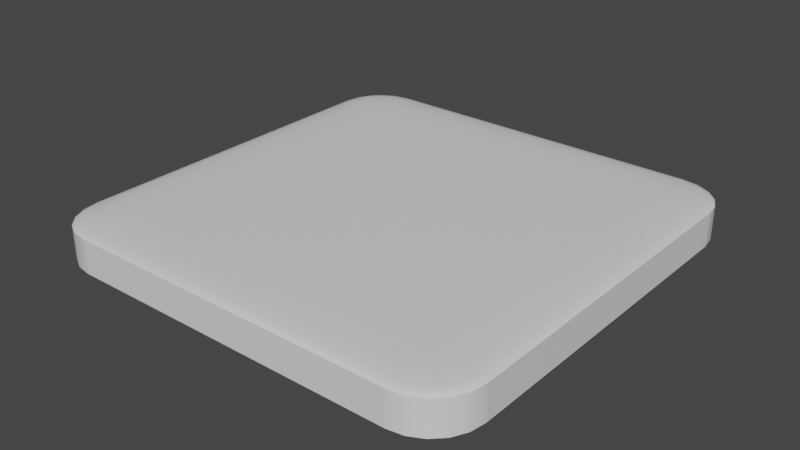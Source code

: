 # Source: SlateWithRoundEdges.blend  (saved by Blender 2.93.20; exported with 4.5.12 LTS)
import bpy
from mathutils import Matrix  # noqa: F401  (used for matrix-valued properties, if any)

bpy.ops.wm.read_factory_settings(use_empty=True)
scene = bpy.context.scene
scene.name = 'Scene'

# ---- collections
col_collection = bpy.data.collections.new('Collection'); scene.collection.children.link(col_collection)

# ---- materials (node trees are filled in below, after node groups)
mat_material = bpy.data.materials.new('Material')
mat_material.alpha_threshold = 0.0
mat_material.use_transparent_shadow = False
mat_material.line_color = (0.0, 0.0, 0.0, 1.0)

# ---- node groups
ng_auto_smooth = bpy.data.node_groups.new('Auto Smooth', 'GeometryNodeTree')
_s = ng_auto_smooth.interface.new_socket(name='Geometry', in_out='OUTPUT', socket_type='NodeSocketGeometry')
_s = ng_auto_smooth.interface.new_socket(name='Geometry', in_out='INPUT', socket_type='NodeSocketGeometry')
_s = ng_auto_smooth.interface.new_socket(name='Angle', in_out='INPUT', socket_type='NodeSocketFloat')
_s.subtype = 'ANGLE'
_s.min_value = 0.0
_s.max_value = 3.142
ng_auto_smooth.is_modifier = True
_N = ng_auto_smooth.nodes; _L = ng_auto_smooth.links
n0 = _N.new('NodeGroupOutput'); n0.name = 'Group Output'; n0.location = (480, -100)
n1 = _N.new('NodeGroupInput'); n1.name = 'Group Input'; n1.location = (-420, -300)
n2 = _N.new('NodeGroupInput'); n2.name = 'Group Input.001'; n2.location = (-60, -100)
n3 = _N.new('GeometryNodeSetShadeSmooth'); n3.name = 'Set Shade Smooth'; n3.location = (120, -100)
n3.domain = 'EDGE'
n4 = _N.new('GeometryNodeSetShadeSmooth'); n4.name = 'Set Shade Smooth.001'; n4.location = (300, -100)
n5 = _N.new('GeometryNodeInputMeshEdgeAngle'); n5.name = 'Edge Angle'; n5.location = (-420, -220)
n6 = _N.new('GeometryNodeInputEdgeSmooth'); n6.name = 'Is Edge Smooth'; n6.location = (-60, -160)
n7 = _N.new('GeometryNodeInputShadeSmooth'); n7.name = 'Is Face Smooth'; n7.location = (-240, -340)
n8 = _N.new('FunctionNodeBooleanMath'); n8.name = 'Boolean Math'; n8.location = (-60, -220)
n9 = _N.new('FunctionNodeCompare'); n9.name = 'Compare'; n9.location = (-240, -180)
n9.operation = 'LESS_EQUAL'
_L.new(n5.outputs[0], n9.inputs[0])
_L.new(n4.outputs[0], n0.inputs[0])
_L.new(n1.outputs[1], n9.inputs[1])
_L.new(n9.outputs[0], n8.inputs[0])
_L.new(n7.outputs[0], n8.inputs[1])
_L.new(n2.outputs[0], n3.inputs[0])
_L.new(n6.outputs[0], n3.inputs[1])
_L.new(n3.outputs[0], n4.inputs[0])
_L.new(n8.outputs[0], n3.inputs[2])
n0.is_active_output = True

# ---- material node trees
mat_material.use_nodes = True; mat_material.node_tree.nodes.clear()
_N = mat_material.node_tree.nodes; _L = mat_material.node_tree.links
n0 = _N.new('ShaderNodeOutputMaterial'); n0.name = 'Material Output'; n0.location = (300, 300)
n1 = _N.new('ShaderNodeBsdfPrincipled'); n1.name = 'Principled BSDF'; n1.location = (10, 300)
n1.distribution = 'GGX'
n1.subsurface_method = 'BURLEY'
n1.inputs[2].default_value = 0.4
n1.inputs[3].default_value = 1.45
n1.inputs[27].default_value = (0.0, 0.0, 0.0, 1.0)
n1.inputs[28].default_value = 1.0
_L.new(n1.outputs[0], n0.inputs[0])
n0.is_active_output = True

# ---- world
world_world = bpy.data.worlds.new('World'); scene.world = world_world
world_world.use_nodes = True; world_world.node_tree.nodes.clear()
_N = world_world.node_tree.nodes; _L = world_world.node_tree.links
n0 = _N.new('ShaderNodeOutputWorld'); n0.name = 'World Output'; n0.location = (300, 300)
n1 = _N.new('ShaderNodeBackground'); n1.name = 'Background'; n1.location = (10, 300)
n1.inputs[0].default_value = (0.05088, 0.05088, 0.05088, 1.0)
_L.new(n1.outputs[0], n0.inputs[0])
n0.is_active_output = True
world_world.color = (0.05088, 0.05088, 0.05088)
world_world.use_sun_shadow = False
world_world.sun_shadow_jitter_overblur = 0.0

# ---- meshes
me_cube = bpy.data.meshes.new('Cube')
me_cube.from_pydata([(0.3862, 0.5, 0.03862), (0.3862, 0.3862, 0.05), (0.5, 0.3862, 0.03862), (0.3862, 0.4944, 0.04214), (0.3862, 0.4783, 0.04531), (0.4214, 0.4944, 0.03862), (0.4223, 0.4878, 0.04225), (0.4211, 0.4726, 0.04515), (0.4531, 0.4783, 0.03862), (0.4516, 0.4725, 0.04212), (0.4464, 0.4617, 0.04464), (0.4214, 0.3862, 0.04944), (0.4531, 0.3862, 0.04783), (0.3862, 0.4214, 0.04944), (0.4225, 0.4223, 0.04878), (0.4515, 0.4211, 0.04726), (0.3862, 0.4531, 0.04783), (0.4212, 0.4516, 0.04725), (0.4464, 0.4464, 0.04617), (0.4944, 0.4214, 0.03862), (0.4783, 0.4531, 0.03862), (0.4944, 0.3862, 0.04214), (0.4878, 0.4225, 0.04223), (0.4726, 0.4515, 0.04211), (0.4783, 0.3862, 0.04531), (0.4725, 0.4212, 0.04516), (0.4617, 0.4464, 0.04464), (0.3862, 0.3862, -0.05), (0.3862, 0.5, -0.03862), (0.5, 0.3862, -0.03862), (0.3862, 0.4214, -0.04944), (0.3862, 0.4531, -0.04783), (0.4214, 0.3862, -0.04944), (0.4223, 0.4225, -0.04878), (0.4211, 0.4515, -0.04726), (0.4531, 0.3862, -0.04783), (0.4516, 0.4212, -0.04725), (0.4464, 0.4464, -0.04617), (0.4214, 0.4944, -0.03862), (0.4531, 0.4783, -0.03862), (0.3862, 0.4944, -0.04214), (0.4225, 0.4878, -0.04223), (0.4515, 0.4726, -0.04211), (0.3862, 0.4783, -0.04531), (0.4212, 0.4725, -0.04516), (0.4464, 0.4617, -0.04464), (0.4944, 0.3862, -0.04214), (0.4783, 0.3862, -0.04531), (0.4944, 0.4214, -0.03862), (0.4878, 0.4223, -0.04225), (0.4726, 0.4211, -0.04515), (0.4783, 0.4531, -0.03862), (0.4725, 0.4516, -0.04212), (0.4617, 0.4464, -0.04464), (0.5, -0.3862, 0.03862), (0.3862, -0.3862, 0.05), (0.3862, -0.5, 0.03862), (0.4944, -0.3862, 0.04214), (0.4783, -0.3862, 0.04531), (0.4944, -0.4214, 0.03862), (0.4878, -0.4223, 0.04225), (0.4726, -0.4211, 0.04515), (0.4783, -0.4531, 0.03862), (0.4725, -0.4516, 0.04212), (0.4617, -0.4464, 0.04464), (0.3862, -0.4214, 0.04944), (0.3862, -0.4531, 0.04783), (0.4214, -0.3862, 0.04944), (0.4223, -0.4225, 0.04878), (0.4211, -0.4515, 0.04726), (0.4531, -0.3862, 0.04783), (0.4516, -0.4212, 0.04725), (0.4464, -0.4464, 0.04617), (0.4214, -0.4944, 0.03862), (0.4531, -0.4783, 0.03862), (0.3862, -0.4944, 0.04214), (0.4225, -0.4878, 0.04223), (0.4515, -0.4726, 0.04211), (0.3862, -0.4783, 0.04531), (0.4212, -0.4725, 0.04516), (0.4464, -0.4617, 0.04464), (0.5, -0.3862, -0.03862), (0.3862, -0.5, -0.03862), (0.3862, -0.3862, -0.05), (0.4944, -0.4214, -0.03862), (0.4783, -0.4531, -0.03862), (0.4944, -0.3862, -0.04214), (0.4878, -0.4225, -0.04223), (0.4726, -0.4515, -0.04211), (0.4783, -0.3862, -0.04531), (0.4725, -0.4212, -0.04516), (0.4617, -0.4464, -0.04464), (0.3862, -0.4944, -0.04214), (0.3862, -0.4783, -0.04531), (0.4214, -0.4944, -0.03862), (0.4223, -0.4878, -0.04225), (0.4211, -0.4726, -0.04515), (0.4531, -0.4783, -0.03862), (0.4516, -0.4725, -0.04212), (0.4464, -0.4617, -0.04464), (0.4214, -0.3862, -0.04944), (0.4531, -0.3862, -0.04783), (0.3862, -0.4214, -0.04944), (0.4225, -0.4223, -0.04878), (0.4515, -0.4211, -0.04726), (0.3862, -0.4531, -0.04783), (0.4212, -0.4516, -0.04725), (0.4464, -0.4464, -0.04617), (-0.3862, 0.5, 0.03862), (-0.5, 0.3862, 0.03862), (-0.3862, 0.3862, 0.05), (-0.4214, 0.4944, 0.03862), (-0.4531, 0.4783, 0.03862), (-0.3862, 0.4944, 0.04214), (-0.4225, 0.4878, 0.04223), (-0.4515, 0.4726, 0.04211), (-0.3862, 0.4783, 0.04531), (-0.4212, 0.4725, 0.04516), (-0.4464, 0.4617, 0.04464), (-0.4944, 0.3862, 0.04214), (-0.4783, 0.3862, 0.04531), (-0.4944, 0.4214, 0.03862), (-0.4878, 0.4223, 0.04225), (-0.4726, 0.4211, 0.04515), (-0.4783, 0.4531, 0.03862), (-0.4725, 0.4516, 0.04212), (-0.4617, 0.4464, 0.04464), (-0.3862, 0.4214, 0.04944), (-0.3862, 0.4531, 0.04783), (-0.4214, 0.3862, 0.04944), (-0.4223, 0.4225, 0.04878), (-0.4211, 0.4515, 0.04726), (-0.4531, 0.3862, 0.04783), (-0.4516, 0.4212, 0.04725), (-0.4464, 0.4464, 0.04617), (-0.5, 0.3862, -0.03862), (-0.3862, 0.5, -0.03862), (-0.3862, 0.3862, -0.05), (-0.4944, 0.4214, -0.03862), (-0.4783, 0.4531, -0.03862), (-0.4944, 0.3862, -0.04214), (-0.4878, 0.4225, -0.04223), (-0.4726, 0.4515, -0.04211), (-0.4783, 0.3862, -0.04531), (-0.4725, 0.4212, -0.04516), (-0.4617, 0.4464, -0.04464), (-0.3862, 0.4944, -0.04214), (-0.3862, 0.4783, -0.04531), (-0.4214, 0.4944, -0.03862), (-0.4223, 0.4878, -0.04225), (-0.4211, 0.4726, -0.04515), (-0.4531, 0.4783, -0.03862), (-0.4516, 0.4725, -0.04212), (-0.4464, 0.4617, -0.04464), (-0.4214, 0.3862, -0.04944), (-0.4531, 0.3862, -0.04783), (-0.3862, 0.4214, -0.04944), (-0.4225, 0.4223, -0.04878), (-0.4515, 0.4211, -0.04726), (-0.3862, 0.4531, -0.04783), (-0.4212, 0.4516, -0.04725), (-0.4464, 0.4464, -0.04617), (-0.5, -0.3862, 0.03862), (-0.3862, -0.5, 0.03862), (-0.3862, -0.3862, 0.05), (-0.4944, -0.4214, 0.03862), (-0.4783, -0.4531, 0.03862), (-0.4944, -0.3862, 0.04214), (-0.4878, -0.4225, 0.04223), (-0.4726, -0.4515, 0.04211), (-0.4783, -0.3862, 0.04531), (-0.4725, -0.4212, 0.04516), (-0.4617, -0.4464, 0.04464), (-0.3862, -0.4944, 0.04214), (-0.3862, -0.4783, 0.04531), (-0.4214, -0.4944, 0.03862), (-0.4223, -0.4878, 0.04225), (-0.4211, -0.4726, 0.04515), (-0.4531, -0.4783, 0.03862), (-0.4516, -0.4725, 0.04212), (-0.4464, -0.4617, 0.04464), (-0.4214, -0.3862, 0.04944), (-0.4531, -0.3862, 0.04783), (-0.3862, -0.4214, 0.04944), (-0.4225, -0.4223, 0.04878), (-0.4515, -0.4211, 0.04726), (-0.3862, -0.4531, 0.04783), (-0.4212, -0.4516, 0.04725), (-0.4464, -0.4464, 0.04617), (-0.3862, -0.3862, -0.05), (-0.3862, -0.5, -0.03862), (-0.5, -0.3862, -0.03862), (-0.3862, -0.4214, -0.04944), (-0.3862, -0.4531, -0.04783), (-0.4214, -0.3862, -0.04944), (-0.4223, -0.4225, -0.04878), (-0.4211, -0.4515, -0.04726), (-0.4531, -0.3862, -0.04783), (-0.4516, -0.4212, -0.04725), (-0.4464, -0.4464, -0.04617), (-0.4214, -0.4944, -0.03862), (-0.4531, -0.4783, -0.03862), (-0.3862, -0.4944, -0.04214), (-0.4225, -0.4878, -0.04223), (-0.4515, -0.4726, -0.04211), (-0.3862, -0.4783, -0.04531), (-0.4212, -0.4725, -0.04516), (-0.4464, -0.4617, -0.04464), (-0.4944, -0.3862, -0.04214), (-0.4783, -0.3862, -0.04531), (-0.4944, -0.4214, -0.03862), (-0.4878, -0.4223, -0.04225), (-0.4726, -0.4211, -0.04515), (-0.4783, -0.4531, -0.03862), (-0.4725, -0.4516, -0.04212), (-0.4617, -0.4464, -0.04464), (-0.5, -0.3823, -0.03476), (-0.5, 0.3823, -0.03476), (-0.5, -0.3823, 0.03476), (-0.5, 0.3823, 0.03476), (-0.3823, -0.5, -0.03476), (-0.3823, -0.5, 0.03476), (0.3823, -0.5, 0.03476), (0.3823, -0.5, -0.03476), (0.5, 0.3823, 0.03476), (0.5, 0.3823, -0.03476), (0.5, -0.3823, -0.03476), (0.5, -0.3823, 0.03476), (-0.3823, 0.5, -0.03476), (0.3823, 0.5, -0.03476), (0.3823, 0.5, 0.03476), (-0.3823, 0.5, 0.03476), (0.3823, -0.3823, 0.05), (-0.3823, -0.3823, 0.05), (0.3823, 0.3823, 0.05), (-0.3823, 0.3823, 0.05), (-0.3823, 0.3823, -0.05), (-0.3823, -0.3823, -0.05), (0.3823, 0.3823, -0.05), (0.3823, -0.3823, -0.05), (-0.3862, 0.5, 0.03862), (-0.5, 0.3862, 0.03862), (-0.4214, 0.4944, 0.03862), (-0.4531, 0.4783, 0.03862), (-0.4944, 0.4214, 0.03862), (-0.4783, 0.4531, 0.03862), (-0.3862, 0.5, 0.03862), (-0.5, 0.3862, 0.03862), (-0.4214, 0.4944, 0.03862), (-0.4531, 0.4783, 0.03862), (-0.4944, 0.4214, 0.03862), (-0.4783, 0.4531, 0.03862), (-0.3862, 0.5, 0.03862), (-0.5, 0.3862, 0.03862), (-0.4214, 0.4944, 0.03862), (-0.4531, 0.4783, 0.03862), (-0.4944, 0.4214, 0.03862), (-0.4783, 0.4531, 0.03862)], [], [(137, 27, 238, 236), (162, 109, 219, 218), (56, 163, 221, 222), (55, 1, 234, 232), (54, 81, 226, 227), (0, 3, 6, 5), (3, 4, 7, 6), (4, 16, 17, 7), (5, 6, 9, 8), (6, 7, 10, 9), (7, 17, 18, 10), (1, 11, 14, 13), (11, 12, 15, 14), (12, 24, 25, 15), (13, 14, 17, 16), (14, 15, 18, 17), (15, 25, 26, 18), (2, 19, 22, 21), (19, 20, 23, 22), (20, 8, 9, 23), (21, 22, 25, 24), (22, 23, 26, 25), (23, 9, 10, 26), (10, 18, 26), (27, 30, 33, 32), (30, 31, 34, 33), (31, 43, 44, 34), (32, 33, 36, 35), (33, 34, 37, 36), (34, 44, 45, 37), (28, 38, 41, 40), (38, 39, 42, 41), (39, 51, 52, 42), (40, 41, 44, 43), (41, 42, 45, 44), (42, 52, 53, 45), (29, 46, 49, 48), (46, 47, 50, 49), (47, 35, 36, 50), (48, 49, 52, 51), (49, 50, 53, 52), (50, 36, 37, 53), (37, 45, 53), (54, 57, 60, 59), (57, 58, 61, 60), (58, 70, 71, 61), (59, 60, 63, 62), (60, 61, 64, 63), (61, 71, 72, 64), (55, 65, 68, 67), (65, 66, 69, 68), (66, 78, 79, 69), (67, 68, 71, 70), (68, 69, 72, 71), (69, 79, 80, 72), (56, 73, 76, 75), (73, 74, 77, 76), (74, 62, 63, 77), (75, 76, 79, 78), (76, 77, 80, 79), (77, 63, 64, 80), (64, 72, 80), (81, 84, 87, 86), (84, 85, 88, 87), (85, 97, 98, 88), (86, 87, 90, 89), (87, 88, 91, 90), (88, 98, 99, 91), (82, 92, 95, 94), (92, 93, 96, 95), (93, 105, 106, 96), (94, 95, 98, 97), (95, 96, 99, 98), (96, 106, 107, 99), (83, 100, 103, 102), (100, 101, 104, 103), (101, 89, 90, 104), (102, 103, 106, 105), (103, 104, 107, 106), (104, 90, 91, 107), (91, 99, 107), (108, 111, 114, 113), (111, 112, 115, 114), (112, 124, 125, 115), (113, 114, 117, 116), (114, 115, 118, 117), (115, 125, 126, 118), (109, 119, 122, 121), (119, 120, 123, 122), (120, 132, 133, 123), (121, 122, 125, 124), (122, 123, 126, 125), (123, 133, 134, 126), (110, 127, 130, 129), (127, 128, 131, 130), (128, 116, 117, 131), (129, 130, 133, 132), (130, 131, 134, 133), (131, 117, 118, 134), (118, 126, 134), (135, 138, 141, 140), (138, 139, 142, 141), (139, 151, 152, 142), (140, 141, 144, 143), (141, 142, 145, 144), (142, 152, 153, 145), (136, 146, 149, 148), (146, 147, 150, 149), (147, 159, 160, 150), (148, 149, 152, 151), (149, 150, 153, 152), (150, 160, 161, 153), (137, 154, 157, 156), (154, 155, 158, 157), (155, 143, 144, 158), (156, 157, 160, 159), (157, 158, 161, 160), (158, 144, 145, 161), (145, 153, 161), (162, 165, 168, 167), (165, 166, 169, 168), (166, 178, 179, 169), (167, 168, 171, 170), (168, 169, 172, 171), (169, 179, 180, 172), (163, 173, 176, 175), (173, 174, 177, 176), (174, 186, 187, 177), (175, 176, 179, 178), (176, 177, 180, 179), (177, 187, 188, 180), (164, 181, 184, 183), (181, 182, 185, 184), (182, 170, 171, 185), (183, 184, 187, 186), (184, 185, 188, 187), (185, 171, 172, 188), (172, 180, 188), (189, 192, 195, 194), (192, 193, 196, 195), (193, 205, 206, 196), (194, 195, 198, 197), (195, 196, 199, 198), (196, 206, 207, 199), (190, 200, 203, 202), (200, 201, 204, 203), (201, 213, 214, 204), (202, 203, 206, 205), (203, 204, 207, 206), (204, 214, 215, 207), (191, 208, 211, 210), (208, 209, 212, 211), (209, 197, 198, 212), (210, 211, 214, 213), (211, 212, 215, 214), (212, 198, 199, 215), (199, 207, 215), (137, 189, 194, 154), (154, 194, 197, 155), (155, 197, 209, 143), (143, 209, 208, 140), (140, 208, 191, 135), (27, 137, 156, 30), (30, 156, 159, 31), (31, 159, 147, 43), (43, 147, 146, 40), (40, 146, 136, 28), (2, 29, 48, 19), (19, 48, 51, 20), (20, 51, 39, 8), (8, 39, 38, 5), (5, 38, 28, 0), (190, 163, 175, 200), (200, 175, 178, 201), (201, 178, 166, 213), (213, 166, 165, 210), (210, 165, 162, 191), (56, 82, 94, 73), (73, 94, 97, 74), (74, 97, 85, 62), (62, 85, 84, 59), (59, 84, 81, 54), (108, 136, 148, 111), (111, 148, 151, 112), (112, 151, 139, 124), (124, 139, 138, 121), (121, 138, 135, 109), (55, 164, 183, 65), (65, 183, 186, 66), (66, 186, 174, 78), (78, 174, 173, 75), (75, 173, 163, 56), (1, 55, 67, 11), (11, 67, 70, 12), (12, 70, 58, 24), (24, 58, 57, 21), (21, 57, 54, 2), (189, 83, 102, 192), (192, 102, 105, 193), (193, 105, 93, 205), (205, 93, 92, 202), (202, 92, 82, 190), (164, 110, 129, 181), (181, 129, 132, 182), (182, 132, 120, 170), (170, 120, 119, 167), (167, 119, 109, 162), (110, 1, 13, 127), (127, 13, 16, 128), (128, 16, 4, 116), (116, 4, 3, 113), (113, 3, 0, 108), (83, 27, 32, 100), (100, 32, 35, 101), (101, 35, 47, 89), (89, 47, 46, 86), (86, 46, 29, 81), (136, 108, 231, 228), (216, 218, 219, 217), (109, 135, 217, 219), (135, 191, 216, 217), (191, 162, 218, 216), (223, 222, 221, 220), (82, 56, 222, 223), (190, 82, 223, 220), (163, 190, 220, 221), (225, 224, 227, 226), (81, 29, 225, 226), (2, 54, 227, 224), (29, 2, 224, 225), (228, 231, 230, 229), (0, 28, 229, 230), (28, 136, 228, 229), (108, 0, 230, 231), (234, 235, 233, 232), (1, 110, 235, 234), (164, 55, 232, 233), (110, 164, 233, 235), (236, 238, 239, 237), (83, 189, 237, 239), (189, 137, 236, 237), (27, 83, 239, 238), (108, 111, 242, 240), (121, 109, 241, 244), (111, 112, 243, 242), (112, 124, 245, 243), (124, 121, 244, 245), (244, 241, 247, 250), (242, 243, 249, 248), (245, 244, 250, 251), (243, 245, 251, 249), (240, 242, 248, 246), (250, 247, 253, 256), (248, 249, 255, 254), (251, 250, 256, 257), (249, 251, 257, 255), (246, 248, 254, 252)])
me_cube.polygons.foreach_set('use_smooth', [1, 1, 1, 1, 1, 1, 1, 1, 1, 1, 1, 1, 1, 1, 1, 1, 1, 1, 1, 1, 1, 1, 1, 1, 1, 1, 1, 1, 1, 1, 1, 1, 1, 1, 1, 1, 1, 1, 1, 1, 1, 1, 1, 1, 1, 1, 1, 1, 1, 1, 1, 1, 1, 1, 1, 1, 1, 1, 1, 1, 1, 1, 1, 1, 1, 1, 1, 1, 1, 1, 1, 1, 1, 1, 1, 1, 1, 1, 1, 1, 1, 1, 1, 1, 1, 1, 1, 1, 1, 1, 1, 1, 1, 1, 1, 1, 1, 1, 1, 1, 1, 1, 1, 1, 1, 1, 1, 1, 1, 1, 1, 1, 1, 1, 1, 1, 1, 1, 1, 1, 1, 1, 1, 1, 1, 1, 1, 1, 1, 1, 1, 1, 1, 1, 1, 1, 1, 1, 1, 1, 1, 1, 1, 1, 1, 1, 1, 1, 1, 1, 1, 1, 1, 1, 1, 1, 1, 1, 1, 1, 1, 1, 1, 1, 1, 1, 1, 1, 1, 1, 1, 1, 1, 1, 1, 1, 1, 1, 1, 1, 1, 1, 1, 1, 1, 1, 1, 1, 1, 1, 1, 1, 1, 1, 1, 1, 1, 1, 1, 1, 1, 1, 1, 1, 1, 1, 1, 1, 1, 1, 1, 1, 1, 1, 1, 1, 1, 1, 1, 1, 1, 1, 1, 1, 1, 1, 1, 1, 1, 1, 1, 1, 1, 1, 0, 1, 1, 1, 0, 1, 1, 1, 1, 1, 1, 1, 1, 1, 1, 1, 1, 1, 1, 1, 1, 1, 1])
_k = set([(0, 5), (0, 108), (2, 19), (2, 54), (5, 8), (8, 20), (19, 20), (28, 38), (28, 136), (29, 48), (29, 81), (38, 39), (39, 51), (48, 51), (54, 59), (56, 73), (56, 163), (59, 62), (62, 74), (73, 74), (81, 84), (82, 94), (82, 190), (84, 85), (85, 97), (94, 97), (108, 111), (109, 121), (109, 162), (111, 112), (112, 124), (121, 124), (135, 138), (135, 191), (136, 148), (138, 139), (139, 151), (148, 151), (162, 165), (163, 175), (165, 166), (166, 178), (175, 178), (190, 200), (191, 210), (200, 201), (201, 213), (210, 213), (240, 242), (241, 244), (242, 243), (243, 245), (244, 245), (246, 248), (247, 250), (248, 249), (249, 251), (250, 251), (252, 254), (253, 256), (254, 255), (255, 257), (256, 257)])
me_cube.attributes.new('sharp_edge', 'BOOLEAN', 'EDGE').data.foreach_set('value', [ (min(e.vertices), max(e.vertices)) in _k for e in me_cube.edges])
_uv = me_cube.uv_layers.new(name='UVMap')
_uv.uv.foreach_set('vector', [0.1535, 0.5285, 0.3465, 0.5285, 0.3465, 0.5285, 0.1535, 0.5285, 0.5965, 0.02845, 0.5965, 0.2215, 0.5965, 0.2206, 0.5965, 0.02942, 0.5965, 0.7785, 0.5965, 0.9715, 0.5965, 0.9715, 0.5965, 0.7785, 0.6535, 0.7215, 0.6535, 0.5285, 0.6535, 0.5285, 0.6535, 0.7215, 0.5965, 0.7215, 0.4035, 0.7215, 0.4035, 0.7215, 0.5965, 0.7215, 0.5965, 0.4715, 0.6053, 0.4715, 0.6056, 0.4806, 0.5965, 0.4803, 0.6053, 0.4715, 0.6133, 0.4715, 0.6129, 0.4803, 0.6056, 0.4806, 0.6133, 0.4715, 0.625, 0.4715, 0.625, 0.4803, 0.6129, 0.4803, 0.5965, 0.4803, 0.6056, 0.4806, 0.6053, 0.4879, 0.5965, 0.4883, 0.6056, 0.4806, 0.6129, 0.4803, 0.6116, 0.4866, 0.6053, 0.4879, 0.6129, 0.4803, 0.625, 0.4803, 0.625, 0.4866, 0.6116, 0.4866, 0.6535, 0.5285, 0.6447, 0.5285, 0.6444, 0.5194, 0.6535, 0.5197, 0.6447, 0.5285, 0.6367, 0.5285, 0.6371, 0.5197, 0.6444, 0.5194, 0.6367, 0.5285, 0.625, 0.5285, 0.625, 0.5197, 0.6371, 0.5197, 0.6535, 0.5197, 0.6444, 0.5194, 0.6447, 0.5121, 0.6535, 0.5117, 0.6444, 0.5194, 0.6371, 0.5197, 0.6384, 0.5134, 0.6447, 0.5121, 0.6371, 0.5197, 0.625, 0.5197, 0.625, 0.5134, 0.6384, 0.5134, 0.5965, 0.5285, 0.5965, 0.5197, 0.6056, 0.5194, 0.6053, 0.5285, 0.5965, 0.5197, 0.5965, 0.5117, 0.6053, 0.5121, 0.6056, 0.5194, 0.5965, 0.5117, 0.5965, 0.5, 0.6053, 0.5, 0.6053, 0.5121, 0.6053, 0.5285, 0.6056, 0.5194, 0.6129, 0.5197, 0.6133, 0.5285, 0.6056, 0.5194, 0.6053, 0.5121, 0.6116, 0.5134, 0.6129, 0.5197, 0.6053, 0.5121, 0.6053, 0.5, 0.6116, 0.5, 0.6116, 0.5134, 0.6116, 0.4866, 0.625, 0.4866, 0.6116, 0.5, 0.3465, 0.5285, 0.3465, 0.5197, 0.3556, 0.5194, 0.3553, 0.5285, 0.3465, 0.5197, 0.3465, 0.5117, 0.3553, 0.5121, 0.3556, 0.5194, 0.3465, 0.5117, 0.3465, 0.5, 0.3553, 0.5, 0.3553, 0.5121, 0.3553, 0.5285, 0.3556, 0.5194, 0.3629, 0.5197, 0.3633, 0.5285, 0.3556, 0.5194, 0.3553, 0.5121, 0.3616, 0.5134, 0.3629, 0.5197, 0.3553, 0.5121, 0.3553, 0.5, 0.3616, 0.5, 0.3616, 0.5134, 0.4035, 0.4715, 0.4035, 0.4803, 0.3944, 0.4806, 0.3947, 0.4715, 0.4035, 0.4803, 0.4035, 0.4883, 0.3947, 0.4879, 0.3944, 0.4806, 0.4035, 0.4883, 0.4035, 0.5, 0.3947, 0.5, 0.3947, 0.4879, 0.3947, 0.4715, 0.3944, 0.4806, 0.3871, 0.4803, 0.3867, 0.4715, 0.3944, 0.4806, 0.3947, 0.4879, 0.3884, 0.4866, 0.3871, 0.4803, 0.3947, 0.4879, 0.3947, 0.5, 0.3884, 0.5, 0.3884, 0.4866, 0.4035, 0.5285, 0.3947, 0.5285, 0.3944, 0.5194, 0.4035, 0.5197, 0.3947, 0.5285, 0.3867, 0.5285, 0.3871, 0.5197, 0.3944, 0.5194, 0.3867, 0.5285, 0.375, 0.5285, 0.375, 0.5197, 0.3871, 0.5197, 0.4035, 0.5197, 0.3944, 0.5194, 0.3947, 0.5121, 0.4035, 0.5117, 0.3944, 0.5194, 0.3871, 0.5197, 0.3884, 0.5134, 0.3947, 0.5121, 0.3871, 0.5197, 0.375, 0.5197, 0.375, 0.5134, 0.3884, 0.5134, 0.3616, 0.5134, 0.3616, 0.5, 0.375, 0.5134, 0.5965, 0.7215, 0.6053, 0.7215, 0.6056, 0.7306, 0.5965, 0.7303, 0.6053, 0.7215, 0.6133, 0.7215, 0.6129, 0.7303, 0.6056, 0.7306, 0.6133, 0.7215, 0.625, 0.7215, 0.625, 0.7303, 0.6129, 0.7303, 0.5965, 0.7303, 0.6056, 0.7306, 0.6053, 0.7379, 0.5965, 0.7383, 0.6056, 0.7306, 0.6129, 0.7303, 0.6116, 0.7366, 0.6053, 0.7379, 0.6129, 0.7303, 0.625, 0.7303, 0.625, 0.7366, 0.6116, 0.7366, 0.6535, 0.7215, 0.6535, 0.7303, 0.6444, 0.7306, 0.6447, 0.7215, 0.6535, 0.7303, 0.6535, 0.7383, 0.6447, 0.7379, 0.6444, 0.7306, 0.6196, 0.7785, 0.625, 0.7785, 0.625, 0.7697, 0.6181, 0.7697, 0.6447, 0.7215, 0.6444, 0.7306, 0.6371, 0.7303, 0.6367, 0.7215, 0.6444, 0.7306, 0.6447, 0.7379, 0.6384, 0.7366, 0.6371, 0.7303, 0.6181, 0.7697, 0.625, 0.7697, 0.625, 0.7634, 0.6154, 0.7634, 0.5965, 0.7785, 0.5965, 0.7697, 0.6056, 0.7694, 0.6053, 0.7785, 0.5965, 0.7697, 0.5965, 0.7617, 0.6053, 0.7621, 0.6056, 0.7694, 0.5965, 0.7617, 0.5965, 0.75, 0.6053, 0.75, 0.6053, 0.7621, 0.6053, 0.7785, 0.6056, 0.7694, 0.6129, 0.7697, 0.6133, 0.7785, 0.6056, 0.7694, 0.6053, 0.7621, 0.6116, 0.7634, 0.6129, 0.7697, 0.6053, 0.7621, 0.6053, 0.75, 0.6116, 0.75, 0.6116, 0.7634, 0.6116, 0.7366, 0.625, 0.7366, 0.6116, 0.75, 0.4035, 0.7215, 0.4035, 0.7303, 0.3944, 0.7306, 0.3947, 0.7215, 0.4035, 0.7303, 0.4035, 0.7383, 0.3947, 0.7379, 0.3944, 0.7306, 0.4035, 0.7383, 0.4035, 0.75, 0.3947, 0.75, 0.3947, 0.7379, 0.3947, 0.7215, 0.3944, 0.7306, 0.3871, 0.7303, 0.3867, 0.7215, 0.3944, 0.7306, 0.3947, 0.7379, 0.3884, 0.7366, 0.3871, 0.7303, 0.3947, 0.7379, 0.3947, 0.75, 0.3884, 0.75, 0.3884, 0.7366, 0.4035, 0.7785, 0.3947, 0.7785, 0.3944, 0.7694, 0.4035, 0.7697, 0.3947, 0.7785, 0.3867, 0.7785, 0.3871, 0.7697, 0.3944, 0.7694, 0.3465, 0.7446, 0.3465, 0.75, 0.3553, 0.75, 0.3553, 0.7431, 0.4035, 0.7697, 0.3944, 0.7694, 0.3947, 0.7621, 0.4035, 0.7617, 0.3944, 0.7694, 0.3871, 0.7697, 0.3884, 0.7634, 0.3947, 0.7621, 0.3553, 0.7431, 0.3553, 0.75, 0.3616, 0.75, 0.3616, 0.7404, 0.3465, 0.7215, 0.3553, 0.7215, 0.3556, 0.7306, 0.3465, 0.7303, 0.3553, 0.7215, 0.3633, 0.7215, 0.3629, 0.7303, 0.3556, 0.7306, 0.3633, 0.7215, 0.375, 0.7215, 0.375, 0.7303, 0.3629, 0.7303, 0.3465, 0.7303, 0.3556, 0.7306, 0.3553, 0.7379, 0.3465, 0.7383, 0.3556, 0.7306, 0.3629, 0.7303, 0.3616, 0.7366, 0.3553, 0.7379, 0.3629, 0.7303, 0.375, 0.7303, 0.375, 0.7366, 0.3616, 0.7366, 0.3884, 0.7596, 0.375, 0.7634, 0.375, 0.7634, 0.5965, 0.2785, 0.5965, 0.2697, 0.6056, 0.2694, 0.6053, 0.2785, 0.5965, 0.2697, 0.5965, 0.2617, 0.6053, 0.2621, 0.6056, 0.2694, 0.5965, 0.2617, 0.5965, 0.25, 0.6053, 0.25, 0.6053, 0.2621, 0.6053, 0.2785, 0.6056, 0.2694, 0.6129, 0.2697, 0.6133, 0.2785, 0.6056, 0.2694, 0.6053, 0.2621, 0.6116, 0.2634, 0.6129, 0.2697, 0.6053, 0.2621, 0.6053, 0.25, 0.6116, 0.25, 0.6116, 0.2634, 0.5965, 0.2215, 0.6053, 0.2215, 0.6056, 0.2306, 0.5965, 0.2303, 0.6053, 0.2215, 0.6133, 0.2215, 0.6129, 0.2303, 0.6056, 0.2306, 0.6133, 0.2215, 0.625, 0.2215, 0.625, 0.2303, 0.6129, 0.2303, 0.5965, 0.2303, 0.6056, 0.2306, 0.6053, 0.2379, 0.5965, 0.2383, 0.6056, 0.2306, 0.6129, 0.2303, 0.6116, 0.2366, 0.6053, 0.2379, 0.6129, 0.2303, 0.625, 0.2303, 0.625, 0.2366, 0.6116, 0.2366, 0.8465, 0.5285, 0.8465, 0.5197, 0.8556, 0.5194, 0.8553, 0.5285, 0.8465, 0.5197, 0.8465, 0.5117, 0.8553, 0.5121, 0.8556, 0.5194, 0.6196, 0.2785, 0.625, 0.2785, 0.625, 0.2697, 0.6181, 0.2697, 0.8553, 0.5285, 0.8556, 0.5194, 0.8629, 0.5197, 0.8633, 0.5285, 0.8556, 0.5194, 0.8553, 0.5121, 0.8616, 0.5134, 0.8629, 0.5197, 0.6181, 0.2697, 0.625, 0.2697, 0.625, 0.2634, 0.6154, 0.2634, 0.6116, 0.2404, 0.6116, 0.25, 0.625, 0.2366, 0.4035, 0.2215, 0.4035, 0.2303, 0.3944, 0.2306, 0.3947, 0.2215, 0.4035, 0.2303, 0.4035, 0.2383, 0.3947, 0.2379, 0.3944, 0.2306, 0.4035, 0.2383, 0.4035, 0.25, 0.3947, 0.25, 0.3947, 0.2379, 0.3947, 0.2215, 0.3944, 0.2306, 0.3871, 0.2303, 0.3867, 0.2215, 0.3944, 0.2306, 0.3947, 0.2379, 0.3884, 0.2366, 0.3871, 0.2303, 0.3947, 0.2379, 0.3947, 0.25, 0.3884, 0.25, 0.3884, 0.2366, 0.4035, 0.2785, 0.3947, 0.2785, 0.3944, 0.2694, 0.4035, 0.2697, 0.3947, 0.2785, 0.3867, 0.2785, 0.3871, 0.2697, 0.3944, 0.2694, 0.1535, 0.5054, 0.1535, 0.5, 0.1447, 0.5, 0.1447, 0.5069, 0.4035, 0.2697, 0.3944, 0.2694, 0.3947, 0.2621, 0.4035, 0.2617, 0.3944, 0.2694, 0.3871, 0.2697, 0.3884, 0.2634, 0.3947, 0.2621, 0.1447, 0.5069, 0.1447, 0.5, 0.1384, 0.5, 0.1384, 0.5096, 0.1535, 0.5285, 0.1447, 0.5285, 0.1444, 0.5194, 0.1535, 0.5197, 0.1447, 0.5285, 0.1367, 0.5285, 0.1371, 0.5197, 0.1444, 0.5194, 0.1367, 0.5285, 0.125, 0.5285, 0.125, 0.5197, 0.1371, 0.5197, 0.1535, 0.5197, 0.1444, 0.5194, 0.1447, 0.5121, 0.1535, 0.5117, 0.1444, 0.5194, 0.1371, 0.5197, 0.1384, 0.5134, 0.1447, 0.5121, 0.1371, 0.5197, 0.125, 0.5197, 0.125, 0.5134, 0.1384, 0.5134, 0.3884, 0.2366, 0.3884, 0.25, 0.375, 0.2366, 0.5965, 0.02845, 0.5965, 0.01966, 0.6056, 0.01938, 0.6053, 0.02845, 0.5965, 0.01966, 0.5965, 0.01173, 0.6053, 0.01212, 0.6056, 0.01938, 0.5965, 0.01173, 0.5965, 0.0, 0.6053, 0.0, 0.6053, 0.01212, 0.6053, 0.02845, 0.6056, 0.01938, 0.6129, 0.0197, 0.6133, 0.02845, 0.6056, 0.01938, 0.6053, 0.01212, 0.6116, 0.0134, 0.6129, 0.0197, 0.6053, 0.01212, 0.6053, 0.0, 0.6116, 0.0, 0.6116, 0.0134, 0.5965, 0.9715, 0.6053, 0.9715, 0.6056, 0.9806, 0.5965, 0.9803, 0.6053, 0.9715, 0.6133, 0.9715, 0.6129, 0.9803, 0.6056, 0.9806, 0.6133, 0.9715, 0.625, 0.9715, 0.625, 0.9803, 0.6129, 0.9803, 0.5965, 0.9803, 0.6056, 0.9806, 0.6053, 0.9879, 0.5965, 0.9883, 0.6056, 0.9806, 0.6129, 0.9803, 0.6116, 0.9866, 0.6053, 0.9879, 0.6129, 0.9803, 0.625, 0.9803, 0.625, 0.9866, 0.6116, 0.9866, 0.8465, 0.7215, 0.8553, 0.7215, 0.8556, 0.7306, 0.8465, 0.7303, 0.8553, 0.7215, 0.8633, 0.7215, 0.8629, 0.7303, 0.8556, 0.7306, 0.6196, 0.02845, 0.625, 0.02845, 0.625, 0.0197, 0.6181, 0.01972, 0.8465, 0.7303, 0.8556, 0.7306, 0.8553, 0.7379, 0.8465, 0.7383, 0.8556, 0.7306, 0.8629, 0.7303, 0.8616, 0.7366, 0.8553, 0.7379, 0.6181, 0.01972, 0.625, 0.0197, 0.625, 0.0134, 0.6154, 0.0134, 0.6116, 0.0134, 0.6116, 0.0, 0.625, 0.0134, 0.1535, 0.7215, 0.1535, 0.7303, 0.1444, 0.7306, 0.1447, 0.7215, 0.1535, 0.7303, 0.1535, 0.7383, 0.1447, 0.7379, 0.1444, 0.7306, 0.1535, 0.7383, 0.1535, 0.75, 0.1447, 0.75, 0.1447, 0.7379, 0.1447, 0.7215, 0.1444, 0.7306, 0.1371, 0.7303, 0.1367, 0.7215, 0.1444, 0.7306, 0.1447, 0.7379, 0.1384, 0.7366, 0.1371, 0.7303, 0.1447, 0.7379, 0.1447, 0.75, 0.1384, 0.75, 0.1384, 0.7366, 0.4035, 0.9715, 0.4035, 0.9803, 0.3944, 0.9806, 0.3947, 0.9715, 0.4035, 0.9803, 0.4035, 0.9883, 0.3947, 0.9879, 0.3944, 0.9806, 0.4035, 0.005432, 0.4035, 0.0, 0.3947, 0.0, 0.3947, 0.006856, 0.3947, 0.9715, 0.3944, 0.9806, 0.3871, 0.9803, 0.3867, 0.9715, 0.3944, 0.9806, 0.3947, 0.9879, 0.3884, 0.9866, 0.3871, 0.9803, 0.3947, 0.006856, 0.3947, 0.0, 0.3884, 0.0, 0.3884, 0.009578, 0.4035, 0.02845, 0.3947, 0.02845, 0.3944, 0.01943, 0.4035, 0.01966, 0.3947, 0.02845, 0.3867, 0.02845, 0.3871, 0.01972, 0.3944, 0.01943, 0.1304, 0.7215, 0.125, 0.7215, 0.125, 0.7303, 0.1319, 0.7303, 0.4035, 0.01966, 0.3944, 0.01943, 0.3947, 0.0121, 0.4035, 0.01173, 0.3944, 0.01943, 0.3871, 0.01972, 0.3884, 0.0134, 0.3947, 0.0121, 0.1319, 0.7303, 0.125, 0.7303, 0.125, 0.7366, 0.1346, 0.7366, 0.1384, 0.7366, 0.1384, 0.75, 0.125, 0.7366, 0.1535, 0.5285, 0.1535, 0.7215, 0.1447, 0.7215, 0.1447, 0.5285, 0.1447, 0.5285, 0.1447, 0.7215, 0.1367, 0.7215, 0.1367, 0.5285, 0.1367, 0.5285, 0.1367, 0.7215, 0.125, 0.7215, 0.125, 0.5285, 0.3867, 0.2215, 0.3867, 0.02845, 0.3947, 0.02845, 0.3947, 0.2215, 0.3947, 0.2215, 0.3947, 0.02845, 0.4035, 0.02845, 0.4035, 0.2215, 0.3465, 0.5285, 0.1535, 0.5285, 0.1535, 0.5197, 0.3465, 0.5197, 0.3465, 0.5197, 0.1535, 0.5197, 0.1535, 0.5117, 0.3465, 0.5117, 0.3465, 0.5117, 0.1535, 0.5117, 0.1535, 0.5, 0.3465, 0.5, 0.3867, 0.4715, 0.3867, 0.2785, 0.3947, 0.2785, 0.3947, 0.4715, 0.3947, 0.4715, 0.3947, 0.2785, 0.4035, 0.2785, 0.4035, 0.4715, 0.5965, 0.5285, 0.4035, 0.5285, 0.4035, 0.5197, 0.5965, 0.5197, 0.5965, 0.5197, 0.4035, 0.5197, 0.4035, 0.5117, 0.5965, 0.5117, 0.5965, 0.5117, 0.4035, 0.5117, 0.4035, 0.4883, 0.5965, 0.4883, 0.5965, 0.4883, 0.4035, 0.4883, 0.4035, 0.4803, 0.5965, 0.4803, 0.5965, 0.4803, 0.4035, 0.4803, 0.4035, 0.4715, 0.5965, 0.4715, 0.4035, 0.9715, 0.5965, 0.9715, 0.5965, 0.9803, 0.4035, 0.9803, 0.4035, 0.9803, 0.5965, 0.9803, 0.5965, 0.9883, 0.4035, 0.9883, 0.4035, 0.0, 0.5965, 0.0, 0.5965, 0.01173, 0.4035, 0.01173, 0.4035, 0.01173, 0.5965, 0.01173, 0.5965, 0.01966, 0.4035, 0.01966, 0.4035, 0.01966, 0.5965, 0.01966, 0.5965, 0.02845, 0.4035, 0.02845, 0.5965, 0.7785, 0.4035, 0.7785, 0.4035, 0.7697, 0.5965, 0.7697, 0.5965, 0.7697, 0.4035, 0.7697, 0.4035, 0.7617, 0.5965, 0.7617, 0.5965, 0.7617, 0.4035, 0.7617, 0.4035, 0.7383, 0.5965, 0.7383, 0.5965, 0.7383, 0.4035, 0.7383, 0.4035, 0.7303, 0.5965, 0.7303, 0.5965, 0.7303, 0.4035, 0.7303, 0.4035, 0.7215, 0.5965, 0.7215, 0.5965, 0.2785, 0.4035, 0.2785, 0.4035, 0.2697, 0.5965, 0.2697, 0.5965, 0.2697, 0.4035, 0.2697, 0.4035, 0.2617, 0.5965, 0.2617, 0.5965, 0.2617, 0.4035, 0.2617, 0.4035, 0.2383, 0.5965, 0.2383, 0.5965, 0.2383, 0.4035, 0.2383, 0.4035, 0.2303, 0.5965, 0.2303, 0.5965, 0.2303, 0.4035, 0.2303, 0.4035, 0.2215, 0.5965, 0.2215, 0.6535, 0.7215, 0.8465, 0.7215, 0.8465, 0.7303, 0.6535, 0.7303, 0.6535, 0.7303, 0.8465, 0.7303, 0.8465, 0.7383, 0.6535, 0.7383, 0.625, 0.7785, 0.625, 0.9715, 0.6133, 0.9715, 0.6133, 0.7785, 0.6133, 0.7785, 0.6133, 0.9715, 0.6053, 0.9715, 0.6053, 0.7785, 0.6053, 0.7785, 0.6053, 0.9715, 0.5965, 0.9715, 0.5965, 0.7785, 0.6535, 0.5285, 0.6535, 0.7215, 0.6447, 0.7215, 0.6447, 0.5285, 0.6447, 0.5285, 0.6447, 0.7215, 0.6367, 0.7215, 0.6367, 0.5285, 0.6367, 0.5285, 0.6367, 0.7215, 0.6133, 0.7215, 0.6133, 0.5285, 0.6133, 0.5285, 0.6133, 0.7215, 0.6053, 0.7215, 0.6053, 0.5285, 0.6053, 0.5285, 0.6053, 0.7215, 0.5965, 0.7215, 0.5965, 0.5285, 0.1535, 0.7215, 0.3465, 0.7215, 0.3465, 0.7303, 0.1535, 0.7303, 0.1535, 0.7303, 0.3465, 0.7303, 0.3465, 0.7383, 0.1535, 0.7383, 0.1535, 0.7383, 0.3465, 0.7383, 0.3465, 0.75, 0.1535, 0.75, 0.3867, 0.9715, 0.3867, 0.7785, 0.3947, 0.7785, 0.3947, 0.9715, 0.3947, 0.9715, 0.3947, 0.7785, 0.4035, 0.7785, 0.4035, 0.9715, 0.8465, 0.7215, 0.8465, 0.5285, 0.8553, 0.5285, 0.8553, 0.7215, 0.8553, 0.7215, 0.8553, 0.5285, 0.8633, 0.5285, 0.8633, 0.7215, 0.625, 0.02845, 0.625, 0.2215, 0.6133, 0.2215, 0.6133, 0.02845, 0.6133, 0.02845, 0.6133, 0.2215, 0.6053, 0.2215, 0.6053, 0.02845, 0.6053, 0.02845, 0.6053, 0.2215, 0.5965, 0.2215, 0.5965, 0.02845, 0.8465, 0.5285, 0.6535, 0.5285, 0.6535, 0.5197, 0.8465, 0.5197, 0.8465, 0.5197, 0.6535, 0.5197, 0.6535, 0.5117, 0.8465, 0.5117, 0.625, 0.2785, 0.625, 0.4715, 0.6133, 0.4715, 0.6133, 0.2785, 0.6133, 0.2785, 0.6133, 0.4715, 0.6053, 0.4715, 0.6053, 0.2785, 0.6053, 0.2785, 0.6053, 0.4715, 0.5965, 0.4715, 0.5965, 0.2785, 0.3465, 0.7215, 0.3465, 0.5285, 0.3553, 0.5285, 0.3553, 0.7215, 0.3553, 0.7215, 0.3553, 0.5285, 0.3633, 0.5285, 0.3633, 0.7215, 0.3633, 0.7215, 0.3633, 0.5285, 0.3867, 0.5285, 0.3867, 0.7215, 0.3867, 0.7215, 0.3867, 0.5285, 0.3947, 0.5285, 0.3947, 0.7215, 0.3947, 0.7215, 0.3947, 0.5285, 0.4035, 0.5285, 0.4035, 0.7215, 0.4035, 0.2785, 0.5965, 0.2785, 0.5965, 0.2785, 0.4035, 0.2785, 0.4035, 0.02942, 0.5965, 0.02942, 0.5965, 0.2206, 0.4035, 0.2206, 0.5965, 0.2215, 0.4035, 0.2215, 0.4035, 0.2206, 0.5965, 0.2206, 0.4035, 0.2215, 0.4035, 0.02845, 0.4035, 0.02942, 0.4035, 0.2206, 0.4035, 0.02845, 0.5965, 0.02845, 0.5965, 0.02942, 0.4035, 0.02942, 0.4035, 0.7785, 0.5965, 0.7785, 0.5965, 0.9715, 0.4035, 0.9715, 0.4035, 0.7785, 0.5965, 0.7785, 0.5965, 0.7785, 0.4035, 0.7785, 0.4035, 0.9715, 0.4035, 0.7785, 0.4035, 0.7785, 0.4035, 0.9715, 0.5965, 0.9715, 0.4035, 0.9715, 0.4035, 0.9715, 0.5965, 0.9715, 0.4035, 0.5285, 0.5965, 0.5285, 0.5965, 0.7215, 0.4035, 0.7215, 0.4035, 0.7215, 0.4035, 0.5285, 0.4035, 0.5285, 0.4035, 0.7215, 0.5965, 0.5285, 0.5965, 0.7215, 0.5965, 0.7215, 0.5965, 0.5285, 0.4035, 0.5285, 0.5965, 0.5285, 0.5965, 0.5285, 0.4035, 0.5285, 0.4035, 0.2785, 0.5965, 0.2785, 0.5965, 0.4715, 0.4035, 0.4715, 0.5965, 0.4715, 0.4035, 0.4715, 0.4035, 0.4715, 0.5965, 0.4715, 0.4035, 0.4715, 0.4035, 0.2785, 0.4035, 0.2785, 0.4035, 0.4715, 0.5965, 0.2785, 0.5965, 0.4715, 0.5965, 0.4715, 0.5965, 0.2785, 0.6535, 0.5285, 0.8465, 0.5285, 0.8465, 0.7215, 0.6535, 0.7215, 0.6535, 0.5285, 0.8465, 0.5285, 0.8465, 0.5285, 0.6535, 0.5285, 0.8465, 0.7215, 0.6535, 0.7215, 0.6535, 0.7215, 0.8465, 0.7215, 0.8465, 0.5285, 0.8465, 0.7215, 0.8465, 0.7215, 0.8465, 0.5285, 0.1535, 0.5285, 0.3465, 0.5285, 0.3465, 0.7215, 0.1535, 0.7215, 0.3465, 0.7215, 0.1535, 0.7215, 0.1535, 0.7215, 0.3465, 0.7215, 0.1535, 0.7215, 0.1535, 0.5285, 0.1535, 0.5285, 0.1535, 0.7215, 0.3465, 0.5285, 0.3465, 0.7215, 0.3465, 0.7215, 0.3465, 0.5285, 0.5965, 0.2785, 0.5965, 0.2697, 0.5965, 0.2697, 0.5965, 0.2785, 0.5965, 0.2303, 0.5965, 0.2215, 0.5965, 0.2215, 0.5965, 0.2303, 0.5965, 0.2697, 0.5965, 0.2617, 0.5965, 0.2617, 0.5965, 0.2697, 0.5965, 0.2617, 0.5965, 0.25, 0.5965, 0.25, 0.5965, 0.2617, 0.5965, 0.2383, 0.5965, 0.2303, 0.5965, 0.2303, 0.5965, 0.2383, 0.5965, 0.2303, 0.5965, 0.2215, 0.5965, 0.2215, 0.5965, 0.2303, 0.5965, 0.2697, 0.5965, 0.2617, 0.5965, 0.2617, 0.5965, 0.2697, 0.5965, 0.2383, 0.5965, 0.2303, 0.5965, 0.2303, 0.5965, 0.2383, 0.5965, 0.2617, 0.5965, 0.25, 0.5965, 0.25, 0.5965, 0.2617, 0.5965, 0.2785, 0.5965, 0.2697, 0.5965, 0.2697, 0.5965, 0.2785, 0.5965, 0.2303, 0.5965, 0.2215, 0.5965, 0.2215, 0.5965, 0.2303, 0.5965, 0.2697, 0.5965, 0.2617, 0.5965, 0.2617, 0.5965, 0.2697, 0.5965, 0.2383, 0.5965, 0.2303, 0.5965, 0.2303, 0.5965, 0.2383, 0.5965, 0.2617, 0.5965, 0.25, 0.5965, 0.25, 0.5965, 0.2617, 0.5965, 0.2785, 0.5965, 0.2697, 0.5965, 0.2697, 0.5965, 0.2785])
me_cube.materials.append(mat_material)
me_cube.use_remesh_preserve_volume = False
me_cube.use_remesh_preserve_attributes = False
me_cube.use_mirror_vertex_groups = False
me_cube.update()

# ---- objects
ob_slatewithroundedges = bpy.data.objects.new('SlateWithRoundEdges', me_cube)

# ---- transforms, parenting, visibility, modifiers, constraints
ob_slatewithroundedges.location = (0.0, 0.0, 0.0)
ob_slatewithroundedges.scale = (1.0, 1.0, 1.0)
ob_slatewithroundedges.lock_rotations_4d = False
ob_slatewithroundedges.empty_display_type = 'ARROWS'
ob_slatewithroundedges.lineart.crease_threshold = 0.0
_m = ob_slatewithroundedges.modifiers.new('Auto Smooth', 'NODES')
_m.node_group = ng_auto_smooth
_gi = [s.identifier for s in ng_auto_smooth.interface.items_tree if s.item_type == 'SOCKET' and s.in_out == 'INPUT']
_m[_gi[1]] = 3.142  # Angle

# ---- collection membership
col_collection.objects.link(ob_slatewithroundedges)

# ---- scene / render settings (as saved in the file)
scene.frame_start = 1; scene.frame_end = 250; scene.frame_set(1)
scene.render.engine = 'BLENDER_EEVEE_NEXT'
scene.cycles.use_denoising = False
scene.cycles.samples = 128
scene.cycles.sampling_pattern = 'TABULATED_SOBOL'
scene.cycles.use_adaptive_sampling = False
scene.cycles.use_light_tree = False
scene.view_settings.view_transform = 'Filmic'
bpy.context.view_layer.update()

# ---- added for rendering (the .blend has no active camera and no usable light): camera, sun
cam_auto = bpy.data.cameras.new('AutoCamera')
cam_auto.lens = 50.0
cam_auto.sensor_width = 36.0
cam_auto.clip_end = 1000.0
ob_auto_camera = bpy.data.objects.new('AutoCamera', cam_auto)
scene.collection.objects.link(ob_auto_camera)
ob_auto_camera.location = (1.31173, -1.57408, 1.04939)
ob_auto_camera.rotation_euler = (1.09748, -7.21219e-08, 0.694738)
scene.camera = ob_auto_camera
light_auto_sun = bpy.data.lights.new('AutoSun', 'SUN')
light_auto_sun.energy = 3.0
light_auto_sun.angle = 0.0523599
ob_auto_sun = bpy.data.objects.new('AutoSun', light_auto_sun)
scene.collection.objects.link(ob_auto_sun)
ob_auto_sun.rotation_euler = (0.872665, 0.174533, 0.523599)
bpy.context.view_layer.update()
